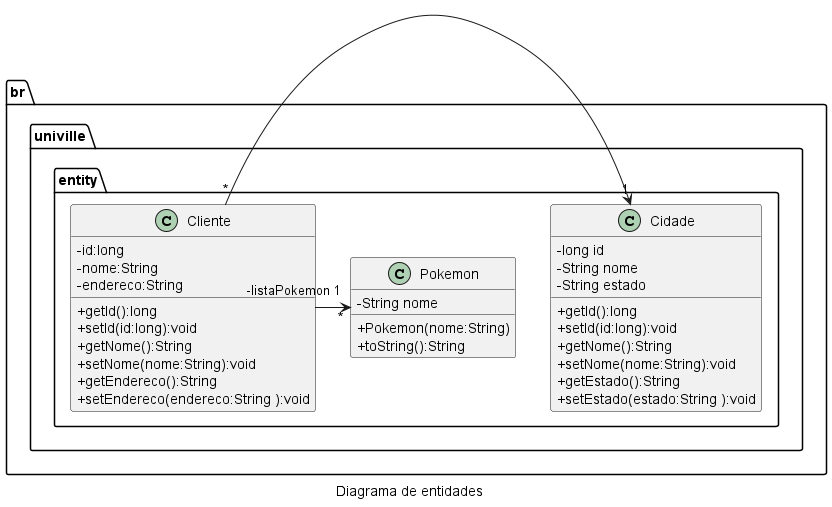

The diagram above was rendered by PlantUML. Its source (embedded in the PNG):
@startuml
skinparam classAttributeIconSize 0
caption Diagrama de entidades
namespace br.univille.entity {
    class Cliente {
        - id:long
        - nome:String
        - endereco:String

        + getId():long
        + setId(id:long):void
        + getNome():String
        + setNome(nome:String):void
        + getEndereco():String
        + setEndereco(endereco:String ):void
        
    }
    class Cidade {
        - long id
        - String nome
        - String estado

        + getId():long
        + setId(id:long):void
        + getNome():String
        + setNome(nome:String):void
        + getEstado():String
        + setEstado(estado:String ):void
    }
    class Pokemon {
        - String nome
        + Pokemon(nome:String)
        + toString():String
    }

    Cliente "*" -> "1" Cidade
    Cliente "-listaPokemon 1" -> "*" Pokemon
}
@enduml